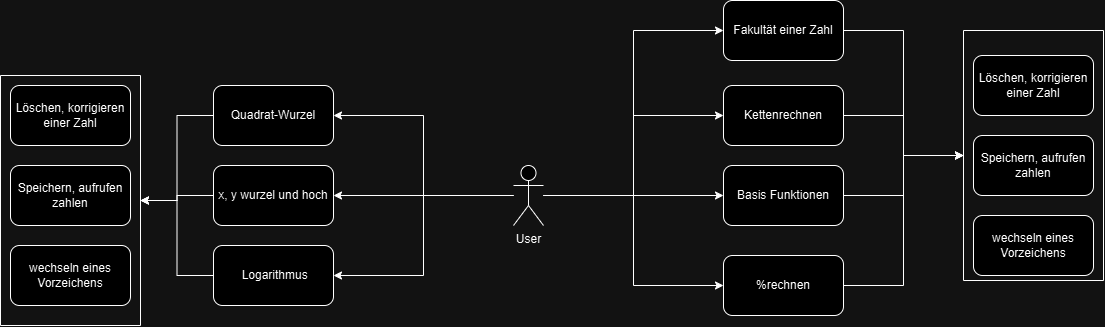

The diagram above was exported from draw.io. Its source (the exported page's mxGraphModel, read from the mxfile embedded in the PNG):
<mxGraphModel dx="2497" dy="2061" grid="1" gridSize="10" guides="1" tooltips="1" connect="1" arrows="1" fold="1" page="1" pageScale="1" pageWidth="827" pageHeight="1169" math="0" shadow="0">
  <root>
    <mxCell id="0" />
    <mxCell id="1" parent="0" />
    <mxCell id="N4Gvcxqb6xXNIhyhtAZl-16" style="edgeStyle=orthogonalEdgeStyle;rounded=0;orthogonalLoop=1;jettySize=auto;html=1;entryX=0;entryY=0.5;entryDx=0;entryDy=0;" edge="1" parent="1" source="hCY4J-jLDV03dOHAc1aI-14" target="N4Gvcxqb6xXNIhyhtAZl-10">
      <mxGeometry relative="1" as="geometry" />
    </mxCell>
    <mxCell id="hCY4J-jLDV03dOHAc1aI-14" value="&lt;span dir=&quot;ltr&quot; class=&quot;ui-provider a b c d e f g h i j k l m n o p q r s t u v w x y z ab ac ae af ag ah ai aj ak&quot;&gt;Fakultät einer Zahl&lt;/span&gt;" style="rounded=1;whiteSpace=wrap;html=1;" parent="1" vertex="1">
      <mxGeometry x="310" y="-615" width="120" height="60" as="geometry" />
    </mxCell>
    <mxCell id="_fLM2XVtg6LHVEuqoYyl-23" style="edgeStyle=orthogonalEdgeStyle;rounded=0;orthogonalLoop=1;jettySize=auto;html=1;entryX=1;entryY=0.5;entryDx=0;entryDy=0;" edge="1" parent="1" source="hCY4J-jLDV03dOHAc1aI-15" target="_fLM2XVtg6LHVEuqoYyl-19">
      <mxGeometry relative="1" as="geometry" />
    </mxCell>
    <mxCell id="hCY4J-jLDV03dOHAc1aI-15" value="&lt;span dir=&quot;ltr&quot; class=&quot;ui-provider a b c d e f g h i j k l m n o p q r s t u v w x y z ab ac ae af ag ah ai aj ak&quot;&gt;&amp;nbsp;Logarithmus&lt;/span&gt;" style="rounded=1;whiteSpace=wrap;html=1;" parent="1" vertex="1">
      <mxGeometry x="-200" y="-370" width="120" height="60" as="geometry" />
    </mxCell>
    <mxCell id="_fLM2XVtg6LHVEuqoYyl-22" style="edgeStyle=orthogonalEdgeStyle;rounded=0;orthogonalLoop=1;jettySize=auto;html=1;entryX=1;entryY=0.5;entryDx=0;entryDy=0;" edge="1" parent="1" source="hCY4J-jLDV03dOHAc1aI-16" target="_fLM2XVtg6LHVEuqoYyl-19">
      <mxGeometry relative="1" as="geometry" />
    </mxCell>
    <mxCell id="hCY4J-jLDV03dOHAc1aI-16" value="x, y wurzel und hoch" style="rounded=1;whiteSpace=wrap;html=1;" parent="1" vertex="1">
      <mxGeometry x="-200" y="-450" width="120" height="60" as="geometry" />
    </mxCell>
    <mxCell id="N4Gvcxqb6xXNIhyhtAZl-18" style="edgeStyle=orthogonalEdgeStyle;rounded=0;orthogonalLoop=1;jettySize=auto;html=1;entryX=0;entryY=0.5;entryDx=0;entryDy=0;" edge="1" parent="1" source="hCY4J-jLDV03dOHAc1aI-26" target="N4Gvcxqb6xXNIhyhtAZl-10">
      <mxGeometry relative="1" as="geometry" />
    </mxCell>
    <mxCell id="hCY4J-jLDV03dOHAc1aI-26" value="Basis Funktionen" style="rounded=1;whiteSpace=wrap;html=1;" parent="1" vertex="1">
      <mxGeometry x="310" y="-450" width="120" height="60" as="geometry" />
    </mxCell>
    <mxCell id="N4Gvcxqb6xXNIhyhtAZl-17" style="edgeStyle=orthogonalEdgeStyle;rounded=0;orthogonalLoop=1;jettySize=auto;html=1;entryX=0;entryY=0.5;entryDx=0;entryDy=0;" edge="1" parent="1" source="hCY4J-jLDV03dOHAc1aI-27" target="N4Gvcxqb6xXNIhyhtAZl-10">
      <mxGeometry relative="1" as="geometry" />
    </mxCell>
    <mxCell id="hCY4J-jLDV03dOHAc1aI-27" value="Kettenrechnen" style="rounded=1;whiteSpace=wrap;html=1;" parent="1" vertex="1">
      <mxGeometry x="310" y="-530" width="120" height="60" as="geometry" />
    </mxCell>
    <mxCell id="_fLM2XVtg6LHVEuqoYyl-2" style="edgeStyle=orthogonalEdgeStyle;rounded=0;orthogonalLoop=1;jettySize=auto;html=1;" parent="1" source="hCY4J-jLDV03dOHAc1aI-1" target="hCY4J-jLDV03dOHAc1aI-26" edge="1">
      <mxGeometry relative="1" as="geometry" />
    </mxCell>
    <mxCell id="_fLM2XVtg6LHVEuqoYyl-3" style="edgeStyle=orthogonalEdgeStyle;rounded=0;orthogonalLoop=1;jettySize=auto;html=1;entryX=0;entryY=0.5;entryDx=0;entryDy=0;" parent="1" source="hCY4J-jLDV03dOHAc1aI-1" target="hCY4J-jLDV03dOHAc1aI-27" edge="1">
      <mxGeometry relative="1" as="geometry" />
    </mxCell>
    <mxCell id="_fLM2XVtg6LHVEuqoYyl-4" style="edgeStyle=orthogonalEdgeStyle;rounded=0;orthogonalLoop=1;jettySize=auto;html=1;entryX=0;entryY=0.5;entryDx=0;entryDy=0;" parent="1" source="hCY4J-jLDV03dOHAc1aI-1" target="hCY4J-jLDV03dOHAc1aI-28" edge="1">
      <mxGeometry relative="1" as="geometry" />
    </mxCell>
    <mxCell id="_fLM2XVtg6LHVEuqoYyl-5" style="edgeStyle=orthogonalEdgeStyle;rounded=0;orthogonalLoop=1;jettySize=auto;html=1;entryX=1;entryY=0.5;entryDx=0;entryDy=0;" parent="1" source="hCY4J-jLDV03dOHAc1aI-1" target="hCY4J-jLDV03dOHAc1aI-29" edge="1">
      <mxGeometry relative="1" as="geometry" />
    </mxCell>
    <mxCell id="_fLM2XVtg6LHVEuqoYyl-6" style="edgeStyle=orthogonalEdgeStyle;rounded=0;orthogonalLoop=1;jettySize=auto;html=1;entryX=1;entryY=0.5;entryDx=0;entryDy=0;" parent="1" source="hCY4J-jLDV03dOHAc1aI-1" target="hCY4J-jLDV03dOHAc1aI-16" edge="1">
      <mxGeometry relative="1" as="geometry" />
    </mxCell>
    <mxCell id="_fLM2XVtg6LHVEuqoYyl-7" style="edgeStyle=orthogonalEdgeStyle;rounded=0;orthogonalLoop=1;jettySize=auto;html=1;entryX=1;entryY=0.5;entryDx=0;entryDy=0;" parent="1" source="hCY4J-jLDV03dOHAc1aI-1" target="hCY4J-jLDV03dOHAc1aI-15" edge="1">
      <mxGeometry relative="1" as="geometry" />
    </mxCell>
    <mxCell id="_fLM2XVtg6LHVEuqoYyl-8" style="edgeStyle=orthogonalEdgeStyle;rounded=0;orthogonalLoop=1;jettySize=auto;html=1;entryX=0;entryY=0.5;entryDx=0;entryDy=0;" parent="1" source="hCY4J-jLDV03dOHAc1aI-1" target="hCY4J-jLDV03dOHAc1aI-14" edge="1">
      <mxGeometry relative="1" as="geometry" />
    </mxCell>
    <mxCell id="hCY4J-jLDV03dOHAc1aI-1" value="User" style="shape=umlActor;verticalLabelPosition=bottom;verticalAlign=top;html=1;outlineConnect=0;" parent="1" vertex="1">
      <mxGeometry x="100" y="-450" width="30" height="60" as="geometry" />
    </mxCell>
    <mxCell id="hCY4J-jLDV03dOHAc1aI-29" value="&lt;span dir=&quot;ltr&quot; class=&quot;ui-provider a b c d e f g h i j k l m n o p q r s t u v w x y z ab ac ae af ag ah ai aj ak&quot;&gt;Quadrat-Wurzel&lt;/span&gt;" style="rounded=1;whiteSpace=wrap;html=1;" parent="1" vertex="1">
      <mxGeometry x="-200" y="-530" width="120" height="60" as="geometry" />
    </mxCell>
    <mxCell id="N4Gvcxqb6xXNIhyhtAZl-19" style="edgeStyle=orthogonalEdgeStyle;rounded=0;orthogonalLoop=1;jettySize=auto;html=1;entryX=0;entryY=0.5;entryDx=0;entryDy=0;" edge="1" parent="1" source="hCY4J-jLDV03dOHAc1aI-28" target="N4Gvcxqb6xXNIhyhtAZl-10">
      <mxGeometry relative="1" as="geometry" />
    </mxCell>
    <mxCell id="hCY4J-jLDV03dOHAc1aI-28" value="%rechnen" style="rounded=1;whiteSpace=wrap;html=1;" parent="1" vertex="1">
      <mxGeometry x="310" y="-360" width="120" height="60" as="geometry" />
    </mxCell>
    <mxCell id="_fLM2XVtg6LHVEuqoYyl-13" value="&lt;span dir=&quot;ltr&quot; class=&quot;ui-provider a b c d e f g h i j k l m n o p q r s t u v w x y z ab ac ae af ag ah ai aj ak&quot;&gt;wechseln eines Vorzeichens&lt;/span&gt;" style="rounded=1;whiteSpace=wrap;html=1;" vertex="1" parent="1">
      <mxGeometry x="-403" y="-370" width="120" height="60" as="geometry" />
    </mxCell>
    <mxCell id="_fLM2XVtg6LHVEuqoYyl-14" value="Speichern, aufrufen zahlen" style="rounded=1;whiteSpace=wrap;html=1;" vertex="1" parent="1">
      <mxGeometry x="-403" y="-450" width="120" height="60" as="geometry" />
    </mxCell>
    <mxCell id="_fLM2XVtg6LHVEuqoYyl-15" value="&lt;span dir=&quot;ltr&quot; class=&quot;ui-provider a b c d e f g h i j k l m n o p q r s t u v w x y z ab ac ae af ag ah ai aj ak&quot;&gt;Löschen, korrigieren einer Zahl&lt;/span&gt;" style="rounded=1;whiteSpace=wrap;html=1;" vertex="1" parent="1">
      <mxGeometry x="-403" y="-530" width="120" height="60" as="geometry" />
    </mxCell>
    <mxCell id="_fLM2XVtg6LHVEuqoYyl-19" value="" style="swimlane;startSize=0;" vertex="1" parent="1">
      <mxGeometry x="-413" y="-540" width="140" height="250" as="geometry" />
    </mxCell>
    <mxCell id="_fLM2XVtg6LHVEuqoYyl-21" style="edgeStyle=orthogonalEdgeStyle;rounded=0;orthogonalLoop=1;jettySize=auto;html=1;" edge="1" parent="1" source="hCY4J-jLDV03dOHAc1aI-29" target="_fLM2XVtg6LHVEuqoYyl-19">
      <mxGeometry relative="1" as="geometry" />
    </mxCell>
    <mxCell id="N4Gvcxqb6xXNIhyhtAZl-10" value="" style="swimlane;startSize=0;" vertex="1" parent="1">
      <mxGeometry x="550" y="-585" width="140" height="250" as="geometry" />
    </mxCell>
    <mxCell id="hCY4J-jLDV03dOHAc1aI-2" value="&lt;span dir=&quot;ltr&quot; class=&quot;ui-provider a b c d e f g h i j k l m n o p q r s t u v w x y z ab ac ae af ag ah ai aj ak&quot;&gt;wechseln eines Vorzeichens&lt;/span&gt;" style="rounded=1;whiteSpace=wrap;html=1;" parent="N4Gvcxqb6xXNIhyhtAZl-10" vertex="1">
      <mxGeometry x="10" y="185" width="120" height="60" as="geometry" />
    </mxCell>
    <mxCell id="hCY4J-jLDV03dOHAc1aI-7" value="Speichern, aufrufen zahlen" style="rounded=1;whiteSpace=wrap;html=1;" parent="N4Gvcxqb6xXNIhyhtAZl-10" vertex="1">
      <mxGeometry x="10" y="105" width="120" height="60" as="geometry" />
    </mxCell>
    <mxCell id="hCY4J-jLDV03dOHAc1aI-32" value="&lt;span dir=&quot;ltr&quot; class=&quot;ui-provider a b c d e f g h i j k l m n o p q r s t u v w x y z ab ac ae af ag ah ai aj ak&quot;&gt;Löschen, korrigieren einer Zahl&lt;/span&gt;" style="rounded=1;whiteSpace=wrap;html=1;" parent="N4Gvcxqb6xXNIhyhtAZl-10" vertex="1">
      <mxGeometry x="10" y="25" width="120" height="60" as="geometry" />
    </mxCell>
  </root>
</mxGraphModel>